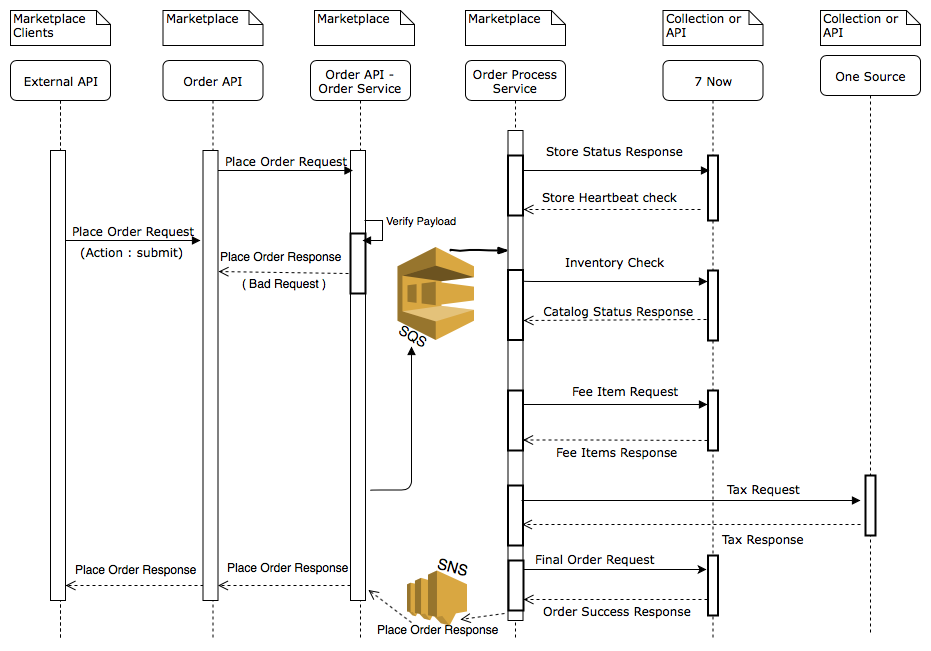

The diagram above was exported from draw.io. Its source (the exported page's mxGraphModel, read from the mxfile embedded in the PNG):
<mxGraphModel dx="1172" dy="666" grid="1" gridSize="10" guides="1" tooltips="1" connect="1" arrows="1" fold="1" page="1" pageScale="1" pageWidth="1100" pageHeight="850" background="#ffffff" math="0" shadow="0">
  <root>
    <mxCell id="0" />
    <mxCell id="1" parent="0" />
    <mxCell id="7baba1c4bc27f4b0-4" value="Order Process Service" style="shape=umlLifeline;perimeter=lifelinePerimeter;whiteSpace=wrap;html=1;container=1;collapsible=0;recursiveResize=0;outlineConnect=0;rounded=1;shadow=0;comic=0;labelBackgroundColor=none;strokeColor=#000000;strokeWidth=1;fillColor=#FFFFFF;fontFamily=Verdana;fontSize=12;fontColor=#000000;align=center;" parent="1" vertex="1">
      <mxGeometry x="495" y="80" width="100" height="580" as="geometry" />
    </mxCell>
    <mxCell id="7baba1c4bc27f4b0-16" value="" style="html=1;points=[];perimeter=orthogonalPerimeter;rounded=0;shadow=0;comic=0;labelBackgroundColor=none;strokeColor=#000000;strokeWidth=1;fillColor=#FFFFFF;fontFamily=Verdana;fontSize=12;fontColor=#000000;align=center;" parent="7baba1c4bc27f4b0-4" vertex="1">
      <mxGeometry x="42.5" y="70" width="15" height="490" as="geometry" />
    </mxCell>
    <mxCell id="7baba1c4bc27f4b0-22" value="" style="html=1;points=[];perimeter=orthogonalPerimeter;rounded=0;shadow=0;comic=0;labelBackgroundColor=none;strokeColor=#000000;strokeWidth=2;fillColor=#FFFFFF;fontFamily=Verdana;fontSize=12;fontColor=#000000;align=center;" parent="7baba1c4bc27f4b0-4" vertex="1">
      <mxGeometry x="42.5" y="330" width="15" height="60" as="geometry" />
    </mxCell>
    <mxCell id="5rBLJtBU-9-9m_anB6wa-23" value="" style="html=1;points=[];perimeter=orthogonalPerimeter;rounded=0;shadow=0;comic=0;labelBackgroundColor=none;strokeColor=#000000;strokeWidth=2;fillColor=#FFFFFF;fontFamily=Verdana;fontSize=12;fontColor=#000000;align=center;" parent="7baba1c4bc27f4b0-4" vertex="1">
      <mxGeometry x="42.5" y="209.5" width="15" height="70" as="geometry" />
    </mxCell>
    <mxCell id="5rBLJtBU-9-9m_anB6wa-24" value="" style="html=1;points=[];perimeter=orthogonalPerimeter;rounded=0;shadow=0;comic=0;labelBackgroundColor=none;strokeColor=#000000;strokeWidth=2;fillColor=#FFFFFF;fontFamily=Verdana;fontSize=12;fontColor=#000000;align=center;" parent="7baba1c4bc27f4b0-4" vertex="1">
      <mxGeometry x="42.5" y="95" width="15" height="60" as="geometry" />
    </mxCell>
    <mxCell id="5rBLJtBU-9-9m_anB6wa-33" value="" style="html=1;points=[];perimeter=orthogonalPerimeter;rounded=0;shadow=0;comic=0;labelBackgroundColor=none;strokeColor=#000000;strokeWidth=2;fillColor=#FFFFFF;fontFamily=Verdana;fontSize=12;fontColor=#000000;align=center;" parent="7baba1c4bc27f4b0-4" vertex="1">
      <mxGeometry x="42.5" y="425" width="15" height="60" as="geometry" />
    </mxCell>
    <mxCell id="7baba1c4bc27f4b0-6" value="7 Now" style="shape=umlLifeline;perimeter=lifelinePerimeter;whiteSpace=wrap;html=1;container=1;collapsible=0;recursiveResize=0;outlineConnect=0;rounded=1;shadow=0;comic=0;labelBackgroundColor=none;strokeColor=#000000;strokeWidth=1;fillColor=#FFFFFF;fontFamily=Verdana;fontSize=12;fontColor=#000000;align=center;" parent="1" vertex="1">
      <mxGeometry x="692.5" y="80" width="100" height="580" as="geometry" />
    </mxCell>
    <mxCell id="7baba1c4bc27f4b0-19" value="" style="html=1;points=[];perimeter=orthogonalPerimeter;rounded=0;shadow=0;comic=0;labelBackgroundColor=none;strokeColor=#000000;strokeWidth=2;fillColor=#FFFFFF;fontFamily=Verdana;fontSize=12;fontColor=#000000;align=center;" parent="7baba1c4bc27f4b0-6" vertex="1">
      <mxGeometry x="45" y="95" width="10" height="65" as="geometry" />
    </mxCell>
    <mxCell id="5rBLJtBU-9-9m_anB6wa-14" value="" style="html=1;points=[];perimeter=orthogonalPerimeter;rounded=0;shadow=0;comic=0;labelBackgroundColor=none;strokeColor=#000000;strokeWidth=2;fillColor=#FFFFFF;fontFamily=Verdana;fontSize=12;fontColor=#000000;align=center;" parent="7baba1c4bc27f4b0-6" vertex="1">
      <mxGeometry x="45" y="210" width="10" height="70" as="geometry" />
    </mxCell>
    <mxCell id="5rBLJtBU-9-9m_anB6wa-36" value="" style="html=1;points=[];perimeter=orthogonalPerimeter;rounded=0;shadow=0;comic=0;labelBackgroundColor=none;strokeColor=#000000;strokeWidth=2;fillColor=#FFFFFF;fontFamily=Verdana;fontSize=12;fontColor=#000000;align=center;" parent="7baba1c4bc27f4b0-6" vertex="1">
      <mxGeometry x="45" y="330" width="10" height="60" as="geometry" />
    </mxCell>
    <mxCell id="rUi_AoJJcz1utKbPwtOb-97" value="" style="html=1;points=[];perimeter=orthogonalPerimeter;rounded=0;shadow=0;comic=0;labelBackgroundColor=none;strokeColor=#000000;strokeWidth=2;fillColor=#FFFFFF;fontFamily=Verdana;fontSize=12;fontColor=#000000;align=center;" parent="7baba1c4bc27f4b0-6" vertex="1">
      <mxGeometry x="45" y="495" width="10" height="60" as="geometry" />
    </mxCell>
    <mxCell id="7baba1c4bc27f4b0-8" value="External API" style="shape=umlLifeline;perimeter=lifelinePerimeter;whiteSpace=wrap;html=1;container=1;collapsible=0;recursiveResize=0;outlineConnect=0;rounded=1;shadow=0;comic=0;labelBackgroundColor=none;strokeColor=#000000;strokeWidth=1;fillColor=#FFFFFF;fontFamily=Verdana;fontSize=12;fontColor=#000000;align=center;" parent="1" vertex="1">
      <mxGeometry x="40" y="80" width="100" height="580" as="geometry" />
    </mxCell>
    <mxCell id="7baba1c4bc27f4b0-9" value="" style="html=1;points=[];perimeter=orthogonalPerimeter;rounded=0;shadow=0;comic=0;labelBackgroundColor=none;strokeColor=#000000;strokeWidth=1;fillColor=#FFFFFF;fontFamily=Verdana;fontSize=12;fontColor=#000000;align=center;" parent="7baba1c4bc27f4b0-8" vertex="1">
      <mxGeometry x="40" y="90" width="15" height="450" as="geometry" />
    </mxCell>
    <mxCell id="7baba1c4bc27f4b0-20" value="" style="html=1;verticalAlign=bottom;endArrow=block;labelBackgroundColor=none;fontFamily=Verdana;fontSize=12;edgeStyle=elbowEdgeStyle;elbow=vertical;entryX=0.1;entryY=0.225;entryDx=0;entryDy=0;entryPerimeter=0;" parent="1" source="7baba1c4bc27f4b0-16" target="7baba1c4bc27f4b0-19" edge="1">
      <mxGeometry x="1" y="98" relative="1" as="geometry">
        <mxPoint x="650" y="230" as="sourcePoint" />
        <mxPoint x="560" y="230" as="targetPoint" />
        <Array as="points" />
        <mxPoint x="2" y="-21" as="offset" />
      </mxGeometry>
    </mxCell>
    <mxCell id="7baba1c4bc27f4b0-11" value="Place Order Request" style="html=1;verticalAlign=bottom;endArrow=block;labelBackgroundColor=none;fontFamily=Verdana;fontSize=12;edgeStyle=elbowEdgeStyle;elbow=vertical;" parent="1" source="7baba1c4bc27f4b0-9" edge="1">
      <mxGeometry relative="1" as="geometry">
        <mxPoint x="220" y="190" as="sourcePoint" />
        <mxPoint x="230" y="260" as="targetPoint" />
        <Array as="points">
          <mxPoint x="210" y="260" />
          <mxPoint x="330" y="290" />
          <mxPoint x="290" y="340" />
        </Array>
      </mxGeometry>
    </mxCell>
    <mxCell id="7baba1c4bc27f4b0-40" value="Marketplace Clients" style="shape=note;whiteSpace=wrap;html=1;size=14;verticalAlign=top;align=left;spacingTop=-6;rounded=0;shadow=0;comic=0;labelBackgroundColor=none;strokeColor=#000000;strokeWidth=1;fillColor=#FFFFFF;fontFamily=Verdana;fontSize=12;fontColor=#000000;" parent="1" vertex="1">
      <mxGeometry x="40" y="30" width="100" height="35" as="geometry" />
    </mxCell>
    <mxCell id="7baba1c4bc27f4b0-43" value="Marketplace" style="shape=note;whiteSpace=wrap;html=1;size=14;verticalAlign=top;align=left;spacingTop=-6;rounded=0;shadow=0;comic=0;labelBackgroundColor=none;strokeColor=#000000;strokeWidth=1;fillColor=#FFFFFF;fontFamily=Verdana;fontSize=12;fontColor=#000000;" parent="1" vertex="1">
      <mxGeometry x="495" y="30" width="100" height="35" as="geometry" />
    </mxCell>
    <mxCell id="7baba1c4bc27f4b0-45" value="Collection or API" style="shape=note;whiteSpace=wrap;html=1;size=14;verticalAlign=top;align=left;spacingTop=-6;rounded=0;shadow=0;comic=0;labelBackgroundColor=none;strokeColor=#000000;strokeWidth=1;fillColor=#FFFFFF;fontFamily=Verdana;fontSize=12;fontColor=#000000;" parent="1" vertex="1">
      <mxGeometry x="692.5" y="30" width="100" height="35" as="geometry" />
    </mxCell>
    <mxCell id="5rBLJtBU-9-9m_anB6wa-7" value="One Source" style="shape=umlLifeline;perimeter=lifelinePerimeter;whiteSpace=wrap;html=1;container=1;collapsible=0;recursiveResize=0;outlineConnect=0;rounded=1;shadow=0;comic=0;labelBackgroundColor=none;strokeColor=#000000;strokeWidth=1;fillColor=#FFFFFF;fontFamily=Verdana;fontSize=12;fontColor=#000000;align=center;" parent="1" vertex="1">
      <mxGeometry x="850" y="75" width="100" height="580" as="geometry" />
    </mxCell>
    <mxCell id="7baba1c4bc27f4b0-25" value="" style="html=1;points=[];perimeter=orthogonalPerimeter;rounded=0;shadow=0;comic=0;labelBackgroundColor=none;strokeColor=#000000;strokeWidth=2;fillColor=#FFFFFF;fontFamily=Verdana;fontSize=12;fontColor=#000000;align=center;" parent="5rBLJtBU-9-9m_anB6wa-7" vertex="1">
      <mxGeometry x="45" y="420" width="10" height="60" as="geometry" />
    </mxCell>
    <mxCell id="5rBLJtBU-9-9m_anB6wa-8" value="Collection or API" style="shape=note;whiteSpace=wrap;html=1;size=14;verticalAlign=top;align=left;spacingTop=-6;rounded=0;shadow=0;comic=0;labelBackgroundColor=none;strokeColor=#000000;strokeWidth=1;fillColor=#FFFFFF;fontFamily=Verdana;fontSize=12;fontColor=#000000;" parent="1" vertex="1">
      <mxGeometry x="850" y="30" width="100" height="35" as="geometry" />
    </mxCell>
    <mxCell id="5rBLJtBU-9-9m_anB6wa-9" value="Store Status Response" style="html=1;verticalAlign=bottom;endArrow=open;dashed=1;endSize=8;labelBackgroundColor=none;fontFamily=Verdana;fontSize=12;" parent="1" edge="1">
      <mxGeometry x="-0.0267" y="-49" relative="1" as="geometry">
        <mxPoint x="553" y="229" as="targetPoint" />
        <mxPoint x="730" y="229" as="sourcePoint" />
        <mxPoint as="offset" />
      </mxGeometry>
    </mxCell>
    <mxCell id="5rBLJtBU-9-9m_anB6wa-17" value="&amp;nbsp; Catalog Status Response" style="html=1;verticalAlign=bottom;endArrow=open;dashed=1;endSize=8;labelBackgroundColor=none;fontFamily=Verdana;fontSize=12;exitX=-0.15;exitY=0.7;exitDx=0;exitDy=0;exitPerimeter=0;" parent="1" source="5rBLJtBU-9-9m_anB6wa-14" edge="1">
      <mxGeometry relative="1" as="geometry">
        <mxPoint x="553" y="340" as="targetPoint" />
        <mxPoint x="730" y="340" as="sourcePoint" />
      </mxGeometry>
    </mxCell>
    <mxCell id="5rBLJtBU-9-9m_anB6wa-20" value="&lt;span style=&quot;font-family: &amp;#34;verdana&amp;#34; ; text-align: center&quot;&gt;Store Heartbeat check&lt;/span&gt;" style="text;html=1;resizable=0;points=[];autosize=1;align=left;verticalAlign=top;spacingTop=-4;" parent="1" vertex="1">
      <mxGeometry x="570" y="207.5" width="150" height="20" as="geometry" />
    </mxCell>
    <mxCell id="5rBLJtBU-9-9m_anB6wa-26" value="&lt;span style=&quot;font-family: &amp;#34;verdana&amp;#34; ; text-align: center&quot;&gt;Tax Request&lt;/span&gt;" style="text;html=1;resizable=0;points=[];autosize=1;align=left;verticalAlign=top;spacingTop=-4;" parent="1" vertex="1">
      <mxGeometry x="755" y="500" width="90" height="20" as="geometry" />
    </mxCell>
    <mxCell id="5rBLJtBU-9-9m_anB6wa-27" value="&lt;span style=&quot;font-family: &amp;#34;verdana&amp;#34; ; text-align: center&quot;&gt;Tax Response&lt;/span&gt;" style="text;html=1;resizable=0;points=[];autosize=1;align=left;verticalAlign=top;spacingTop=-4;" parent="1" vertex="1">
      <mxGeometry x="750" y="550" width="100" height="20" as="geometry" />
    </mxCell>
    <mxCell id="5rBLJtBU-9-9m_anB6wa-29" value="" style="html=1;verticalAlign=bottom;endArrow=open;dashed=1;endSize=8;labelBackgroundColor=none;fontFamily=Verdana;fontSize=12;" parent="1" edge="1">
      <mxGeometry relative="1" as="geometry">
        <mxPoint x="95" y="605" as="targetPoint" />
        <mxPoint x="245" y="605" as="sourcePoint" />
      </mxGeometry>
    </mxCell>
    <mxCell id="5rBLJtBU-9-9m_anB6wa-30" value="Place Order Response" style="text;html=1;resizable=0;points=[];autosize=1;align=left;verticalAlign=top;spacingTop=-4;" parent="1" vertex="1">
      <mxGeometry x="102.5" y="580" width="140" height="20" as="geometry" />
    </mxCell>
    <mxCell id="5rBLJtBU-9-9m_anB6wa-35" value="Fee Items Response" style="html=1;verticalAlign=bottom;endArrow=open;dashed=1;endSize=8;labelBackgroundColor=none;fontFamily=Verdana;fontSize=12;exitX=-0.05;exitY=0.833;exitDx=0;exitDy=0;exitPerimeter=0;" parent="1" source="5rBLJtBU-9-9m_anB6wa-36" edge="1">
      <mxGeometry x="0.0667" y="22" relative="1" as="geometry">
        <mxPoint x="552.5" y="459.5" as="targetPoint" />
        <mxPoint x="730" y="460" as="sourcePoint" />
        <Array as="points">
          <mxPoint x="622.5" y="459.5" />
        </Array>
        <mxPoint x="8" y="-1" as="offset" />
      </mxGeometry>
    </mxCell>
    <mxCell id="rUi_AoJJcz1utKbPwtOb-1" value="" style="html=1;verticalAlign=bottom;endArrow=open;dashed=1;endSize=8;labelBackgroundColor=none;fontFamily=Verdana;fontSize=12;entryX=0.933;entryY=0.65;entryDx=0;entryDy=0;entryPerimeter=0;" parent="1" target="5rBLJtBU-9-9m_anB6wa-33" edge="1">
      <mxGeometry relative="1" as="geometry">
        <mxPoint x="550" y="570" as="targetPoint" />
        <mxPoint x="890" y="544" as="sourcePoint" />
      </mxGeometry>
    </mxCell>
    <mxCell id="rUi_AoJJcz1utKbPwtOb-2" value="" style="html=1;verticalAlign=bottom;endArrow=block;labelBackgroundColor=none;fontFamily=Verdana;fontSize=12;edgeStyle=elbowEdgeStyle;elbow=vertical;exitX=0.933;exitY=0.25;exitDx=0;exitDy=0;exitPerimeter=0;" parent="1" source="5rBLJtBU-9-9m_anB6wa-33" edge="1">
      <mxGeometry relative="1" as="geometry">
        <mxPoint x="410" y="545" as="sourcePoint" />
        <mxPoint x="890" y="520" as="targetPoint" />
        <Array as="points">
          <mxPoint x="820" y="520" />
          <mxPoint x="880" y="560" />
          <mxPoint x="545" y="544.5" />
          <mxPoint x="505" y="594.5" />
        </Array>
      </mxGeometry>
    </mxCell>
    <mxCell id="rUi_AoJJcz1utKbPwtOb-4" value="&lt;span style=&quot;font-family: &amp;#34;verdana&amp;#34; ; text-align: center&quot;&gt;&amp;nbsp;(Action : submit)&lt;/span&gt;" style="text;html=1;resizable=0;points=[];autosize=1;align=left;verticalAlign=top;spacingTop=-4;" parent="1" vertex="1">
      <mxGeometry x="104" y="263" width="120" height="20" as="geometry" />
    </mxCell>
    <mxCell id="rUi_AoJJcz1utKbPwtOb-40" value="Order API" style="shape=umlLifeline;perimeter=lifelinePerimeter;whiteSpace=wrap;html=1;container=1;collapsible=0;recursiveResize=0;outlineConnect=0;rounded=1;shadow=0;comic=0;labelBackgroundColor=none;strokeColor=#000000;strokeWidth=1;fillColor=#FFFFFF;fontFamily=Verdana;fontSize=12;fontColor=#000000;align=center;" parent="1" vertex="1">
      <mxGeometry x="192.5" y="80" width="100" height="580" as="geometry" />
    </mxCell>
    <mxCell id="rUi_AoJJcz1utKbPwtOb-41" value="" style="html=1;points=[];perimeter=orthogonalPerimeter;rounded=0;shadow=0;comic=0;labelBackgroundColor=none;strokeColor=#000000;strokeWidth=1;fillColor=#FFFFFF;fontFamily=Verdana;fontSize=12;fontColor=#000000;align=center;" parent="rUi_AoJJcz1utKbPwtOb-40" vertex="1">
      <mxGeometry x="40" y="90" width="15" height="450" as="geometry" />
    </mxCell>
    <mxCell id="rUi_AoJJcz1utKbPwtOb-46" value="Marketplace" style="shape=note;whiteSpace=wrap;html=1;size=14;verticalAlign=top;align=left;spacingTop=-6;rounded=0;shadow=0;comic=0;labelBackgroundColor=none;strokeColor=#000000;strokeWidth=1;fillColor=#FFFFFF;fontFamily=Verdana;fontSize=12;fontColor=#000000;" parent="1" vertex="1">
      <mxGeometry x="192.5" y="30" width="100" height="35" as="geometry" />
    </mxCell>
    <mxCell id="rUi_AoJJcz1utKbPwtOb-49" value="" style="outlineConnect=0;dashed=0;verticalLabelPosition=bottom;verticalAlign=top;align=center;html=1;shape=mxgraph.aws3.sqs;fillColor=#D9A741;gradientColor=none;shadow=0;strokeWidth=2;" parent="1" vertex="1">
      <mxGeometry x="427" y="266.5" width="76.5" height="93" as="geometry" />
    </mxCell>
    <mxCell id="rUi_AoJJcz1utKbPwtOb-50" value="Fee Item Request" style="html=1;verticalAlign=bottom;endArrow=block;labelBackgroundColor=none;fontFamily=Verdana;fontSize=12;edgeStyle=elbowEdgeStyle;elbow=vertical;entryX=-0.05;entryY=0.233;entryDx=0;entryDy=0;entryPerimeter=0;" parent="1" target="5rBLJtBU-9-9m_anB6wa-36" edge="1">
      <mxGeometry x="0.1083" y="4" relative="1" as="geometry">
        <mxPoint x="553" y="424" as="sourcePoint" />
        <mxPoint x="730" y="424" as="targetPoint" />
        <mxPoint as="offset" />
      </mxGeometry>
    </mxCell>
    <mxCell id="rUi_AoJJcz1utKbPwtOb-53" value="Order API -Order Service" style="shape=umlLifeline;perimeter=lifelinePerimeter;whiteSpace=wrap;html=1;container=1;collapsible=0;recursiveResize=0;outlineConnect=0;rounded=1;shadow=0;comic=0;labelBackgroundColor=none;strokeColor=#000000;strokeWidth=1;fillColor=#FFFFFF;fontFamily=Verdana;fontSize=12;fontColor=#000000;align=center;" parent="1" vertex="1">
      <mxGeometry x="340" y="80" width="100" height="580" as="geometry" />
    </mxCell>
    <mxCell id="rUi_AoJJcz1utKbPwtOb-54" value="" style="html=1;points=[];perimeter=orthogonalPerimeter;rounded=0;shadow=0;comic=0;labelBackgroundColor=none;strokeColor=#000000;strokeWidth=1;fillColor=#FFFFFF;fontFamily=Verdana;fontSize=12;fontColor=#000000;align=center;" parent="rUi_AoJJcz1utKbPwtOb-53" vertex="1">
      <mxGeometry x="40" y="90" width="15" height="450" as="geometry" />
    </mxCell>
    <mxCell id="rUi_AoJJcz1utKbPwtOb-61" value="" style="html=1;points=[];perimeter=orthogonalPerimeter;rounded=0;shadow=0;comic=0;labelBackgroundColor=none;strokeColor=#000000;strokeWidth=2;fillColor=#FFFFFF;fontFamily=Verdana;fontSize=12;fontColor=#000000;align=center;" parent="rUi_AoJJcz1utKbPwtOb-53" vertex="1">
      <mxGeometry x="40" y="173" width="15" height="60" as="geometry" />
    </mxCell>
    <mxCell id="rUi_AoJJcz1utKbPwtOb-67" value="" style="html=1;verticalAlign=bottom;endArrow=open;dashed=1;endSize=8;labelBackgroundColor=none;fontFamily=Verdana;fontSize=12;exitX=-0.133;exitY=0.667;exitDx=0;exitDy=0;exitPerimeter=0;entryX=1.033;entryY=0.269;entryDx=0;entryDy=0;entryPerimeter=0;" parent="1" source="rUi_AoJJcz1utKbPwtOb-61" target="rUi_AoJJcz1utKbPwtOb-41" edge="1">
      <mxGeometry relative="1" as="geometry">
        <mxPoint x="250" y="250" as="targetPoint" />
        <mxPoint x="370" y="250" as="sourcePoint" />
      </mxGeometry>
    </mxCell>
    <mxCell id="rUi_AoJJcz1utKbPwtOb-68" value="Place Order Response" style="text;html=1;resizable=0;points=[];autosize=1;align=left;verticalAlign=top;spacingTop=-4;" parent="1" vertex="1">
      <mxGeometry x="247.5" y="266.5" width="140" height="20" as="geometry" />
    </mxCell>
    <mxCell id="rUi_AoJJcz1utKbPwtOb-74" value="Verify Payload" style="edgeStyle=orthogonalEdgeStyle;html=1;align=left;spacingLeft=2;endArrow=block;rounded=0;entryX=1;entryY=0;exitX=0.933;exitY=0.156;exitDx=0;exitDy=0;exitPerimeter=0;" parent="1" source="rUi_AoJJcz1utKbPwtOb-54" edge="1">
      <mxGeometry x="-0.3793" relative="1" as="geometry">
        <mxPoint x="400" y="240" as="sourcePoint" />
        <Array as="points">
          <mxPoint x="412" y="240" />
          <mxPoint x="412" y="260" />
        </Array>
        <mxPoint x="392" y="260" as="targetPoint" />
        <mxPoint as="offset" />
      </mxGeometry>
    </mxCell>
    <mxCell id="rUi_AoJJcz1utKbPwtOb-78" value="" style="html=1;verticalAlign=bottom;endArrow=block;labelBackgroundColor=none;fontFamily=Verdana;fontSize=12;edgeStyle=elbowEdgeStyle;elbow=vertical;entryX=0.413;entryY=1.025;entryDx=0;entryDy=0;entryPerimeter=0;" parent="1" target="rUi_AoJJcz1utKbPwtOb-79" edge="1">
      <mxGeometry relative="1" as="geometry">
        <mxPoint x="400" y="510" as="sourcePoint" />
        <mxPoint x="460" y="390" as="targetPoint" />
        <Array as="points">
          <mxPoint x="204.5" y="509.5" />
          <mxPoint x="164.5" y="559.5" />
        </Array>
      </mxGeometry>
    </mxCell>
    <mxCell id="rUi_AoJJcz1utKbPwtOb-79" value="&lt;font style=&quot;font-size: 14px&quot;&gt;SQS&lt;/font&gt;" style="text;html=1;resizable=0;points=[];autosize=1;align=left;verticalAlign=top;spacingTop=-4;rotation=30;strokeWidth=1;" parent="1" vertex="1">
      <mxGeometry x="425" y="349.5" width="50" height="20" as="geometry" />
    </mxCell>
    <mxCell id="rUi_AoJJcz1utKbPwtOb-86" value="" style="html=1;verticalAlign=bottom;endArrow=open;dashed=1;endSize=8;labelBackgroundColor=none;fontFamily=Verdana;fontSize=12;exitX=0.257;exitY=0.1;exitDx=0;exitDy=0;exitPerimeter=0;" parent="1" source="rUi_AoJJcz1utKbPwtOb-91" edge="1">
      <mxGeometry relative="1" as="geometry">
        <mxPoint x="398" y="609.5" as="targetPoint" />
        <mxPoint x="533" y="609.5" as="sourcePoint" />
      </mxGeometry>
    </mxCell>
    <mxCell id="rUi_AoJJcz1utKbPwtOb-89" value="" style="html=1;verticalAlign=bottom;endArrow=open;dashed=1;endSize=8;labelBackgroundColor=none;fontFamily=Verdana;fontSize=12;" parent="1" edge="1">
      <mxGeometry relative="1" as="geometry">
        <mxPoint x="247.5" y="605" as="targetPoint" />
        <mxPoint x="380" y="605" as="sourcePoint" />
      </mxGeometry>
    </mxCell>
    <mxCell id="rUi_AoJJcz1utKbPwtOb-90" value="Place Order Response" style="text;html=1;resizable=0;points=[];autosize=1;align=left;verticalAlign=top;spacingTop=-4;" parent="1" vertex="1">
      <mxGeometry x="255" y="577.5" width="140" height="20" as="geometry" />
    </mxCell>
    <mxCell id="rUi_AoJJcz1utKbPwtOb-91" value="Place Order Response" style="text;html=1;resizable=0;points=[];autosize=1;align=left;verticalAlign=top;spacingTop=-4;" parent="1" vertex="1">
      <mxGeometry x="405" y="640" width="140" height="20" as="geometry" />
    </mxCell>
    <mxCell id="rUi_AoJJcz1utKbPwtOb-95" style="edgeStyle=orthogonalEdgeStyle;rounded=0;orthogonalLoop=1;jettySize=auto;html=1;" parent="1" source="rUi_AoJJcz1utKbPwtOb-94" edge="1">
      <mxGeometry relative="1" as="geometry">
        <mxPoint x="736" y="589" as="targetPoint" />
        <Array as="points">
          <mxPoint x="610" y="589" />
          <mxPoint x="610" y="589" />
        </Array>
      </mxGeometry>
    </mxCell>
    <mxCell id="rUi_AoJJcz1utKbPwtOb-94" value="" style="html=1;points=[];perimeter=orthogonalPerimeter;rounded=0;shadow=0;comic=0;labelBackgroundColor=none;strokeColor=#000000;strokeWidth=2;fillColor=#FFFFFF;fontFamily=Verdana;fontSize=12;fontColor=#000000;align=center;" parent="1" vertex="1">
      <mxGeometry x="538" y="580" width="15" height="50" as="geometry" />
    </mxCell>
    <mxCell id="rUi_AoJJcz1utKbPwtOb-96" value="Inventory Check" style="html=1;verticalAlign=bottom;endArrow=block;labelBackgroundColor=none;fontFamily=Verdana;fontSize=12;edgeStyle=elbowEdgeStyle;elbow=vertical;entryX=-0.05;entryY=0.157;entryDx=0;entryDy=0;entryPerimeter=0;" parent="1" target="5rBLJtBU-9-9m_anB6wa-14" edge="1">
      <mxGeometry y="10" relative="1" as="geometry">
        <mxPoint x="552.5" y="300" as="sourcePoint" />
        <mxPoint x="730" y="300" as="targetPoint" />
        <mxPoint as="offset" />
      </mxGeometry>
    </mxCell>
    <mxCell id="rUi_AoJJcz1utKbPwtOb-98" value="Order Success Response" style="html=1;verticalAlign=bottom;endArrow=open;dashed=1;endSize=8;labelBackgroundColor=none;fontFamily=Verdana;fontSize=12;" parent="1" edge="1">
      <mxGeometry x="0.0667" y="22" relative="1" as="geometry">
        <mxPoint x="553" y="619" as="targetPoint" />
        <mxPoint x="737" y="619" as="sourcePoint" />
        <Array as="points">
          <mxPoint x="623" y="619" />
        </Array>
        <mxPoint x="8" y="-1" as="offset" />
      </mxGeometry>
    </mxCell>
    <mxCell id="rUi_AoJJcz1utKbPwtOb-99" value="&lt;span style=&quot;text-align: center&quot;&gt;&lt;font face=&quot;verdana&quot;&gt;Final&amp;nbsp;Order Request&lt;/font&gt;&lt;/span&gt;" style="text;html=1;resizable=0;points=[];autosize=1;align=left;verticalAlign=top;spacingTop=-4;" parent="1" vertex="1">
      <mxGeometry x="562.5" y="570" width="130" height="20" as="geometry" />
    </mxCell>
    <mxCell id="rUi_AoJJcz1utKbPwtOb-100" value="" style="rounded=0;comic=1;strokeWidth=2;endArrow=blockThin;html=1;fontFamily=Comic Sans MS;fontStyle=1;" parent="1" edge="1">
      <mxGeometry width="50" height="50" relative="1" as="geometry">
        <mxPoint x="480" y="270" as="sourcePoint" />
        <mxPoint x="538" y="270" as="targetPoint" />
      </mxGeometry>
    </mxCell>
    <mxCell id="rUi_AoJJcz1utKbPwtOb-103" value="" style="outlineConnect=0;dashed=0;verticalLabelPosition=bottom;verticalAlign=top;align=center;html=1;shape=mxgraph.aws3.sns;fillColor=#D9A741;gradientColor=none;shadow=0;strokeWidth=2;" parent="1" vertex="1">
      <mxGeometry x="436.5" y="590" width="60" height="55" as="geometry" />
    </mxCell>
    <mxCell id="rUi_AoJJcz1utKbPwtOb-104" value="&lt;font style=&quot;font-size: 15px&quot;&gt;SNS&lt;/font&gt;" style="text;html=1;resizable=0;points=[];autosize=1;align=left;verticalAlign=top;spacingTop=-4;rotation=15;" parent="1" vertex="1">
      <mxGeometry x="465.5" y="577.5" width="50" height="20" as="geometry" />
    </mxCell>
    <mxCell id="rUi_AoJJcz1utKbPwtOb-107" value="Marketplace" style="shape=note;whiteSpace=wrap;html=1;size=14;verticalAlign=top;align=left;spacingTop=-6;rounded=0;shadow=0;comic=0;labelBackgroundColor=none;strokeColor=#000000;strokeWidth=1;fillColor=#FFFFFF;fontFamily=Verdana;fontSize=12;fontColor=#000000;" parent="1" vertex="1">
      <mxGeometry x="344" y="30" width="100" height="35" as="geometry" />
    </mxCell>
    <mxCell id="rUi_AoJJcz1utKbPwtOb-111" value="( Bad Request )" style="text;html=1;resizable=0;points=[];autosize=1;align=left;verticalAlign=top;spacingTop=-4;" parent="1" vertex="1">
      <mxGeometry x="270" y="294" width="100" height="20" as="geometry" />
    </mxCell>
    <mxCell id="rUi_AoJJcz1utKbPwtOb-112" value="" style="html=1;verticalAlign=bottom;endArrow=open;dashed=1;endSize=8;labelBackgroundColor=none;fontFamily=Verdana;fontSize=12;exitX=-0.267;exitY=1.06;exitDx=0;exitDy=0;exitPerimeter=0;entryX=0.607;entryY=-0.05;entryDx=0;entryDy=0;entryPerimeter=0;" parent="1" source="rUi_AoJJcz1utKbPwtOb-94" target="rUi_AoJJcz1utKbPwtOb-91" edge="1">
      <mxGeometry relative="1" as="geometry">
        <mxPoint x="486.5" y="629.5" as="targetPoint" />
        <mxPoint x="544.4876543209878" y="660" as="sourcePoint" />
      </mxGeometry>
    </mxCell>
    <mxCell id="hi1BYPVRXYeXeBZA_cVv-1" value="Place Order Request" style="html=1;verticalAlign=bottom;endArrow=block;labelBackgroundColor=none;fontFamily=Verdana;fontSize=12;edgeStyle=elbowEdgeStyle;elbow=vertical;" edge="1" parent="1">
      <mxGeometry relative="1" as="geometry">
        <mxPoint x="247.5" y="190" as="sourcePoint" />
        <mxPoint x="382.5" y="190" as="targetPoint" />
        <Array as="points">
          <mxPoint x="362.5" y="190" />
          <mxPoint x="482.5" y="220" />
          <mxPoint x="442.5" y="270" />
        </Array>
      </mxGeometry>
    </mxCell>
  </root>
</mxGraphModel>